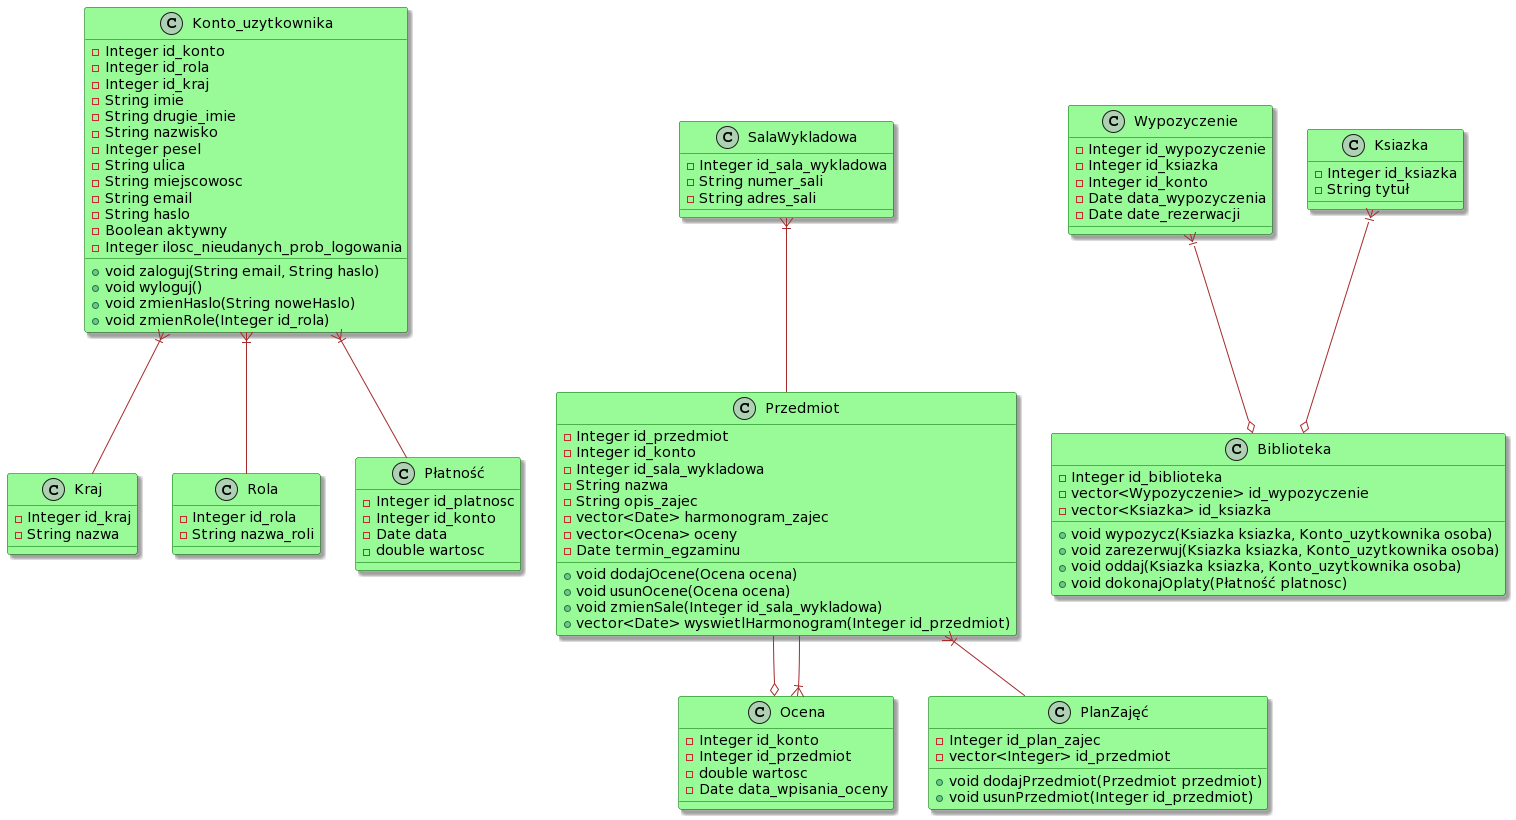

The diagram above was rendered by PlantUML. Its source (embedded in the PNG):
@startuml
skinparam class {
BackgroundColor PaleGreen
ArrowColor Brown
BorderColor DarkGreen
}
skinparam shadowing true

class Kraj {
  -Integer id_kraj
  -String nazwa
}

class Rola {
  -Integer id_rola
  -String nazwa_roli
}

class Konto_uzytkownika {
  -Integer id_konto
  -Integer id_rola
  -Integer id_kraj
  -String imie
  -String drugie_imie
  -String nazwisko
  -Integer pesel
  -String ulica
  -String miejscowosc
  -String email
  -String haslo
  -Boolean aktywny
  -Integer ilosc_nieudanych_prob_logowania

  +void zaloguj(String email, String haslo)
  +void wyloguj()
  +void zmienHaslo(String noweHaslo)
  +void zmienRole(Integer id_rola)
}



class Przedmiot {
  -Integer id_przedmiot
  -Integer id_konto
  -Integer id_sala_wykladowa
  -String nazwa
  -String opis_zajec
  -vector<Date> harmonogram_zajec
  -vector<Ocena> oceny
  -Date termin_egzaminu

  +void dodajOcene(Ocena ocena)
  +void usunOcene(Ocena ocena)
  +void zmienSale(Integer id_sala_wykladowa)
  +vector<Date> wyswietlHarmonogram(Integer id_przedmiot)
}

class Ocena {
  -Integer id_konto
  -Integer id_przedmiot
  -double wartosc
  -Date data_wpisania_oceny
}

class PlanZajęć {
  -Integer id_plan_zajec
  -vector<Integer> id_przedmiot

  +void dodajPrzedmiot(Przedmiot przedmiot)
  +void usunPrzedmiot(Integer id_przedmiot)
}

class SalaWykladowa {
  -Integer id_sala_wykladowa
  -String numer_sali
  -String adres_sali
}

class Wypozyczenie {
  -Integer id_wypozyczenie
  -Integer id_ksiazka
  -Integer id_konto
  -Date data_wypozyczenia
  -Date date_rezerwacji
}

class Biblioteka {
  -Integer id_biblioteka
  -vector<Wypozyczenie> id_wypozyczenie
  -vector<Ksiazka> id_ksiazka

  +void wypozycz(Ksiazka ksiazka, Konto_uzytkownika osoba)
  +void zarezerwuj(Ksiazka ksiazka, Konto_uzytkownika osoba)
  +void oddaj(Ksiazka ksiazka, Konto_uzytkownika osoba)
  +void dokonajOplaty(Płatność platnosc)
}

class Ksiazka {
  -Integer id_ksiazka
  -String tytuł
}

class Płatność {
  -Integer id_platnosc
  -Integer id_konto
  -Date data
  -double wartosc
}

Konto_uzytkownika }|-- Rola  
Konto_uzytkownika }|-- Kraj
Konto_uzytkownika }|-- Płatność
Ksiazka }|--o Biblioteka
Wypozyczenie }|--o  Biblioteka
SalaWykladowa }|-- Przedmiot
Przedmiot }|-- PlanZajęć
Przedmiot --o Ocena
Ocena }|-- Przedmiot
@enduml